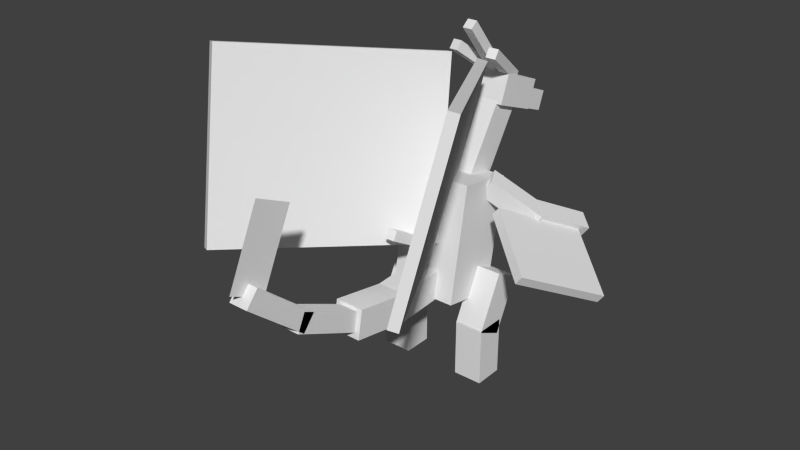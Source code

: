 # Source: Charizard_Mega-Y.blend  (saved by Blender 2.77.0; exported with 4.5.12 LTS)
import bpy
from mathutils import Matrix  # noqa: F401  (used for matrix-valued properties, if any)

bpy.ops.wm.read_factory_settings(use_empty=True)
scene = bpy.context.scene
scene.name = 'Scene'

# ---- collections
col_collection_1 = bpy.data.collections.new('Collection 1'); scene.collection.children.link(col_collection_1)

# ---- materials (node trees are filled in below, after node groups)
mat_flame = bpy.data.materials.new('flame')
mat_flame.alpha_threshold = 0.0
mat_flame.use_transparent_shadow = False
mat_flame.roughness = 0.5

# ---- material node trees

# ---- world
world_world = bpy.data.worlds.new('World'); scene.world = world_world
world_world.color = (0.05088, 0.05088, 0.05088)
world_world.use_sun_shadow = False
world_world.sun_shadow_jitter_overblur = 0.0
world_world.cycles.sampling_method = 'NONE'
world_world.cycles.sample_map_resolution = 256

# ---- meshes
me_body = bpy.data.meshes.new('body')
me_body.from_pydata([(0.2188, -0.4019, -0.1195), (-0.2188, -0.4019, -0.1195), (-0.2188, 0.3367, -0.2498), (0.2188, 0.3367, -0.2498), (-0.2188, -0.3367, 0.2498), (0.2188, -0.3367, 0.2498), (0.2188, 0.4019, 0.1195), (-0.2188, 0.4019, 0.1195)], [], [(0, 1, 2, 3), (4, 5, 6, 7), (3, 2, 7, 6), (5, 4, 1, 0), (5, 0, 3, 6), (1, 4, 7, 2)])
_uv = me_body.uv_layers.new(name='UVMap')
_uv.uv.foreach_set('vector', [0.2812, 0.5, 0.3906, 0.5, 0.3906, 0.6875, 0.2812, 0.6875, 0.4844, 0.5, 0.5938, 0.5, 0.5938, 0.6875, 0.4844, 0.6875, 0.2812, 0.6875, 0.3906, 0.6875, 0.3906, 0.7812, 0.2812, 0.7812, 0.3906, 0.6875, 0.5, 0.6875, 0.5, 0.7812, 0.3906, 0.7812, 0.1875, 0.5, 0.2812, 0.5, 0.2812, 0.6875, 0.1875, 0.6875, 0.3906, 0.5, 0.4844, 0.5, 0.4844, 0.6875, 0.3906, 0.6875])
me_body.use_remesh_preserve_volume = False
me_body.use_remesh_preserve_attributes = False
me_body.use_mirror_vertex_groups = False
me_body.update()
me_neck = bpy.data.meshes.new('neck')
me_neck.from_pydata([(0.09375, -0.04968, -0.0795), (-0.09375, -0.04968, -0.0795), (-0.09375, 0.3743, -0.3445), (0.09375, 0.3743, -0.3445), (-0.09375, 0.04968, 0.0795), (0.09375, 0.04968, 0.0795), (0.09375, 0.4737, -0.1855), (-0.09375, 0.4737, -0.1855)], [], [(0, 1, 2, 3), (4, 5, 6, 7), (3, 2, 7, 6), (5, 4, 1, 0), (5, 0, 3, 6), (1, 4, 7, 2)])
_uv = me_neck.uv_layers.new(name='UVMap')
_uv.uv.foreach_set('vector', [0.5469, 0.6875, 0.5938, 0.6875, 0.5938, 0.8125, 0.5469, 0.8125, 0.6406, 0.6875, 0.6875, 0.6875, 0.6875, 0.8125, 0.6406, 0.8125, 0.5469, 0.8125, 0.5938, 0.8125, 0.5938, 0.8594, 0.5469, 0.8594, 0.5938, 0.8125, 0.6406, 0.8125, 0.6406, 0.8594, 0.5938, 0.8594, 0.5, 0.6875, 0.5469, 0.6875, 0.5469, 0.8125, 0.5, 0.8125, 0.5938, 0.6875, 0.6406, 0.6875, 0.6406, 0.8125, 0.5938, 0.8125])
me_neck.use_remesh_preserve_volume = False
me_neck.use_remesh_preserve_attributes = False
me_neck.use_mirror_vertex_groups = False
me_neck.update()
me_head = bpy.data.meshes.new('head')
me_head.from_pydata([(0.125, -0.1431, -0.1128), (-0.125, -0.1431, -0.1128), (-0.125, 0.03215, -0.1794), (0.125, 0.03215, -0.1794), (-0.125, -0.03215, 0.1794), (0.125, -0.03215, 0.1794), (0.125, 0.1431, 0.1128), (-0.125, 0.1431, 0.1128)], [], [(0, 1, 2, 3), (4, 5, 6, 7), (3, 2, 7, 6), (5, 4, 1, 0), (5, 0, 3, 6), (1, 4, 7, 2)])
_uv = me_head.uv_layers.new(name='UVMap')
_uv.uv.foreach_set('vector', [0.07812, 0.875, 0.1406, 0.875, 0.1406, 0.9219, 0.07812, 0.9219, 0.2188, 0.875, 0.2812, 0.875, 0.2812, 0.9219, 0.2188, 0.9219, 0.07812, 0.9219, 0.1406, 0.9219, 0.1406, 1.0, 0.07812, 1.0, 0.1406, 0.9219, 0.2031, 0.9219, 0.2031, 1.0, 0.1406, 1.0, 0.0, 0.875, 0.07812, 0.875, 0.07812, 0.9219, 0.0, 0.9219, 0.1406, 0.875, 0.2188, 0.875, 0.2188, 0.9219, 0.1406, 0.9219])
me_head.use_remesh_preserve_volume = False
me_head.use_remesh_preserve_attributes = False
me_head.use_mirror_vertex_groups = False
me_head.update()
me_horn_002 = bpy.data.meshes.new('horn.002')
me_horn_002.from_pydata([(0.03125, -0.2135, -0.1338), (-0.03125, -0.2135, -0.1338), (-0.03125, -0.174, -0.1822), (0.03125, -0.174, -0.1822), (-0.03125, 0.174, 0.1822), (0.03125, 0.174, 0.1822), (0.03125, 0.2135, 0.1338), (-0.03125, 0.2135, 0.1338)], [], [(0, 1, 2, 3), (4, 5, 6, 7), (3, 2, 7, 6), (5, 4, 1, 0), (5, 0, 3, 6), (1, 4, 7, 2)])
_uv = me_horn_002.uv_layers.new(name='UVMap')
_uv.uv.foreach_set('vector', [0.8438, 0.3281, 0.8594, 0.3281, 0.8594, 0.3438, 0.8438, 0.3438, 0.9844, 0.3281, 1.0, 0.3281, 1.0, 0.3438, 0.9844, 0.3438, 0.8438, 0.3438, 0.8594, 0.3438, 0.8594, 0.4688, 0.8438, 0.4688, 0.8594, 0.3438, 0.875, 0.3438, 0.875, 0.4688, 0.8594, 0.4688, 0.7188, 0.3281, 0.8438, 0.3281, 0.8438, 0.3438, 0.7188, 0.3438, 0.8594, 0.3281, 0.9844, 0.3281, 0.9844, 0.3438, 0.8594, 0.3438])
me_horn_002.use_remesh_preserve_volume = False
me_horn_002.use_remesh_preserve_attributes = False
me_horn_002.use_mirror_vertex_groups = False
me_horn_002.update()
me_horn_001 = bpy.data.meshes.new('horn.001')
me_horn_001.from_pydata([(0.003907, -0.1372, -0.1352), (-0.05782, -0.1337, -0.1261), (-0.06044, -0.08325, -0.1629), (0.001294, -0.08673, -0.172), (-0.001294, 0.08673, 0.172), (0.06044, 0.08325, 0.1629), (0.05782, 0.1337, 0.1261), (-0.003907, 0.1372, 0.1352)], [], [(0, 1, 2, 3), (4, 5, 6, 7), (3, 2, 7, 6), (5, 4, 1, 0), (5, 0, 3, 6), (1, 4, 7, 2)])
_uv = me_horn_001.uv_layers.new(name='UVMap')
_uv.uv.foreach_set('vector', [0.8438, 0.5, 0.8594, 0.5, 0.8594, 0.5156, 0.8438, 0.5156, 0.9531, 0.5, 0.9688, 0.5, 0.9688, 0.5156, 0.9531, 0.5156, 0.8438, 0.5156, 0.8594, 0.5156, 0.8594, 0.6094, 0.8438, 0.6094, 0.8594, 0.5156, 0.875, 0.5156, 0.875, 0.6094, 0.8594, 0.6094, 0.75, 0.5, 0.8438, 0.5, 0.8438, 0.5156, 0.75, 0.5156, 0.8594, 0.5, 0.9531, 0.5, 0.9531, 0.5156, 0.8594, 0.5156])
me_horn_001.use_remesh_preserve_volume = False
me_horn_001.use_remesh_preserve_attributes = False
me_horn_001.use_mirror_vertex_groups = False
me_horn_001.update()
me_horn1 = bpy.data.meshes.new('horn1')
me_horn1.from_pydata([(0.05782, -0.1337, -0.1261), (-0.003907, -0.1372, -0.1352), (-0.001294, -0.08673, -0.172), (0.06044, -0.08325, -0.1629), (-0.06044, 0.08325, 0.1629), (0.001294, 0.08673, 0.172), (0.003907, 0.1372, 0.1352), (-0.05782, 0.1337, 0.1261)], [], [(0, 1, 2, 3), (4, 5, 6, 7), (3, 2, 7, 6), (5, 4, 1, 0), (5, 0, 3, 6), (1, 4, 7, 2)])
_uv = me_horn1.uv_layers.new(name='UVMap')
_uv.uv.foreach_set('vector', [0.8438, 0.5, 0.8594, 0.5, 0.8594, 0.5156, 0.8438, 0.5156, 0.9531, 0.5, 0.9688, 0.5, 0.9688, 0.5156, 0.9531, 0.5156, 0.8438, 0.5156, 0.8594, 0.5156, 0.8594, 0.6094, 0.8438, 0.6094, 0.8594, 0.5156, 0.875, 0.5156, 0.875, 0.6094, 0.8594, 0.6094, 0.75, 0.5, 0.8438, 0.5, 0.8438, 0.5156, 0.75, 0.5156, 0.8594, 0.5, 0.9531, 0.5, 0.9531, 0.5156, 0.8594, 0.5156])
me_horn1.use_remesh_preserve_volume = False
me_horn1.use_remesh_preserve_attributes = False
me_horn1.use_mirror_vertex_groups = False
me_horn1.update()
me_snout = bpy.data.meshes.new('snout')
me_snout.from_pydata([(0.09375, -0.09172, -0.06545), (-0.09375, -0.09172, -0.06545), (-0.09375, 0.02514, -0.1098), (0.09375, 0.02514, -0.1098), (-0.09375, -0.02514, 0.1098), (0.09375, -0.02514, 0.1098), (0.09375, 0.09172, 0.06545), (-0.09375, 0.09172, 0.06545)], [], [(0, 1, 2, 3), (4, 5, 6, 7), (3, 2, 7, 6), (5, 4, 1, 0), (5, 0, 3, 6), (1, 4, 7, 2)])
_uv = me_snout.uv_layers.new(name='UVMap')
_uv.uv.foreach_set('vector', [0.7656, 0.6562, 0.8125, 0.6562, 0.8125, 0.6875, 0.7656, 0.6875, 0.8594, 0.6562, 0.9062, 0.6562, 0.9062, 0.6875, 0.8594, 0.6875, 0.7656, 0.6875, 0.8125, 0.6875, 0.8125, 0.7344, 0.7656, 0.7344, 0.8125, 0.6875, 0.8594, 0.6875, 0.8594, 0.7344, 0.8125, 0.7344, 0.7188, 0.6562, 0.7656, 0.6562, 0.7656, 0.6875, 0.7188, 0.6875, 0.8125, 0.6562, 0.8594, 0.6562, 0.8594, 0.6875, 0.8125, 0.6875])
me_snout.use_remesh_preserve_volume = False
me_snout.use_remesh_preserve_attributes = False
me_snout.use_mirror_vertex_groups = False
me_snout.update()
me_wing2 = bpy.data.meshes.new('wing2')
me_wing2.from_pydata([(-0.03013, -0.1863, 0.06113), (0.6574, 0.0205, 1.234), (0.793, 1.104, 0.9633), (0.1055, 0.8973, -0.2094), (0.711, 0.006559, 1.205), (0.02347, -0.2002, 0.03216), (0.1591, 0.8833, -0.2384), (0.8466, 1.09, 0.9343)], [], [(0, 1, 2, 3), (4, 5, 6, 7), (3, 2, 7, 6), (5, 4, 1, 0), (5, 0, 3, 6), (1, 4, 7, 2)])
_uv = me_wing2.uv_layers.new(name='UVMap')
_uv.uv.foreach_set('vector', [0.01562, 0.2031, 0.3594, 0.2031, 0.3594, 0.4844, 0.01562, 0.4844, 0.375, 0.2031, 0.7188, 0.2031, 0.7188, 0.4844, 0.375, 0.4844, 0.01562, 0.4844, 0.3594, 0.4844, 0.3594, 0.5, 0.01562, 0.5, 0.3594, 0.4844, 0.7031, 0.4844, 0.7031, 0.5, 0.3594, 0.5, 0.0, 0.2031, 0.01562, 0.2031, 0.01562, 0.4844, 0.0, 0.4844, 0.3594, 0.2031, 0.375, 0.2031, 0.375, 0.4844, 0.3594, 0.4844])
me_wing2.use_remesh_preserve_volume = False
me_wing2.use_remesh_preserve_attributes = False
me_wing2.use_mirror_vertex_groups = False
me_wing2.update()
me_wing1 = bpy.data.meshes.new('wing1')
me_wing1.from_pydata([(0.03013, -0.1863, 0.06113), (-0.6574, 0.0205, 1.234), (-0.793, 1.104, 0.9633), (-0.1055, 0.8973, -0.2094), (-0.6038, 0.03444, 1.263), (0.08373, -0.1723, 0.0901), (-0.05186, 0.9112, -0.1805), (-0.7394, 1.118, 0.9922)], [], [(0, 1, 2, 3), (4, 5, 6, 7), (3, 2, 7, 6), (5, 4, 1, 0), (5, 0, 3, 6), (1, 4, 7, 2)])
_uv = me_wing1.uv_layers.new(name='UVMap')
_uv.uv.foreach_set('vector', [0.01562, 0.2031, 0.3594, 0.2031, 0.3594, 0.4844, 0.01562, 0.4844, 0.375, 0.2031, 0.7188, 0.2031, 0.7188, 0.4844, 0.375, 0.4844, 0.01562, 0.4844, 0.3594, 0.4844, 0.3594, 0.5, 0.01562, 0.5, 0.3594, 0.4844, 0.7031, 0.4844, 0.7031, 0.5, 0.3594, 0.5, 0.0, 0.2031, 0.01562, 0.2031, 0.01562, 0.4844, 0.0, 0.4844, 0.3594, 0.2031, 0.375, 0.2031, 0.375, 0.4844, 0.3594, 0.4844])
me_wing1.use_remesh_preserve_volume = False
me_wing1.use_remesh_preserve_attributes = False
me_wing1.use_mirror_vertex_groups = False
me_wing1.update()
me_hornb = bpy.data.meshes.new('hornb')
me_hornb.from_pydata([(0.03125, -0.1521, -0.2009), (-0.03125, -0.1521, -0.2009), (-0.03125, -0.09794, -0.2321), (0.03125, -0.09794, -0.2321), (-0.03125, 0.09794, 0.2321), (0.03125, 0.09794, 0.2321), (0.03125, 0.1521, 0.2009), (-0.03125, 0.1521, 0.2009)], [], [(0, 1, 2, 3), (4, 5, 6, 7), (3, 2, 7, 6), (5, 4, 1, 0), (5, 0, 3, 6), (1, 4, 7, 2)])
_uv = me_hornb.uv_layers.new(name='UVMap')
_uv.uv.foreach_set('vector', [0.8438, 0.3281, 0.8594, 0.3281, 0.8594, 0.3438, 0.8438, 0.3438, 0.9844, 0.3281, 1.0, 0.3281, 1.0, 0.3438, 0.9844, 0.3438, 0.8438, 0.3438, 0.8594, 0.3438, 0.8594, 0.4688, 0.8438, 0.4688, 0.8594, 0.3438, 0.875, 0.3438, 0.875, 0.4688, 0.8594, 0.4688, 0.7188, 0.3281, 0.8438, 0.3281, 0.8438, 0.3438, 0.7188, 0.3438, 0.8594, 0.3281, 0.9844, 0.3281, 0.9844, 0.3438, 0.8594, 0.3438])
me_hornb.use_remesh_preserve_volume = False
me_hornb.use_remesh_preserve_attributes = False
me_hornb.use_mirror_vertex_groups = False
me_hornb.update()
me_rightarm = bpy.data.meshes.new('rightarm')
me_rightarm.from_pydata([(0.2692, -0.1542, -0.2284), (0.1975, -0.2551, -0.2106), (-0.06298, -0.04092, -0.04661), (0.008718, 0.05992, -0.06439), (0.2518, -0.2741, -0.09964), (0.3235, -0.1732, -0.1174), (0.06298, 0.04091, 0.04661), (-0.008718, -0.05992, 0.06439)], [], [(0, 1, 2, 3), (4, 5, 6, 7), (3, 2, 7, 6), (5, 4, 1, 0), (5, 0, 3, 6), (1, 4, 7, 2)])
_uv = me_rightarm.uv_layers.new(name='UVMap')
_uv.uv.foreach_set('vector', [0.9062, 0.875, 0.9375, 0.875, 0.9375, 0.9688, 0.9062, 0.9688, 0.9688, 0.875, 1.0, 0.875, 1.0, 0.9688, 0.9688, 0.9688, 0.9062, 0.9688, 0.9375, 0.9688, 0.9375, 1.0, 0.9062, 1.0, 0.9375, 0.9688, 0.9688, 0.9688, 0.9688, 1.0, 0.9375, 1.0, 0.875, 0.875, 0.9062, 0.875, 0.9062, 0.9688, 0.875, 0.9688, 0.9375, 0.875, 0.9688, 0.875, 0.9688, 0.9688, 0.9375, 0.9688])
me_rightarm.use_remesh_preserve_volume = False
me_rightarm.use_remesh_preserve_attributes = False
me_rightarm.use_mirror_vertex_groups = False
me_rightarm.update()
me_rightforearm = bpy.data.meshes.new('rightforearm')
me_rightforearm.from_pydata([(0.06275, -0.001975, -0.1976), (-0.008946, -0.1028, -0.1798), (-0.1532, 0.05413, 0.1288), (-0.08146, 0.155, 0.111), (0.08146, -0.155, -0.111), (0.1532, -0.05413, -0.1288), (0.008946, 0.1028, 0.1798), (-0.06275, 0.001975, 0.1976)], [], [(0, 1, 2, 3), (4, 5, 6, 7), (3, 2, 7, 6), (5, 4, 1, 0), (5, 0, 3, 6), (1, 4, 7, 2)])
_uv = me_rightforearm.uv_layers.new(name='UVMap')
_uv.uv.foreach_set('vector', [0.9062, 0.875, 0.9375, 0.875, 0.9375, 0.9688, 0.9062, 0.9688, 0.9688, 0.875, 1.0, 0.875, 1.0, 0.9688, 0.9688, 0.9688, 0.9062, 0.9688, 0.9375, 0.9688, 0.9375, 1.0, 0.9062, 1.0, 0.9375, 0.9688, 0.9688, 0.9688, 0.9688, 1.0, 0.9375, 1.0, 0.875, 0.875, 0.9062, 0.875, 0.9062, 0.9688, 0.875, 0.9688, 0.9375, 0.875, 0.9688, 0.875, 0.9688, 0.9688, 0.9375, 0.9688])
me_rightforearm.use_remesh_preserve_volume = False
me_rightforearm.use_remesh_preserve_attributes = False
me_rightforearm.use_mirror_vertex_groups = False
me_rightforearm.update()
me_rightarmridge = bpy.data.meshes.new('rightarmridge')
me_rightarmridge.from_pydata([(-0.04271, -0.001269, -0.3991), (-0.07856, -0.05169, -0.3902), (-0.3189, 0.2099, 0.124), (-0.2831, 0.2603, 0.1151), (0.2831, -0.2603, -0.1151), (0.3189, -0.2099, -0.124), (0.07856, 0.05169, 0.3902), (0.04272, 0.00127, 0.3991)], [], [(0, 1, 2, 3), (4, 5, 6, 7), (3, 2, 7, 6), (5, 4, 1, 0), (5, 0, 3, 6), (1, 4, 7, 2)])
_uv = me_rightarmridge.uv_layers.new(name='UVMap')
_uv.uv.foreach_set('vector', [0.8438, 0.0, 0.8594, 0.0, 0.8594, 0.1562, 0.8438, 0.1562, 0.9844, 0.0, 1.0, 0.0, 1.0, 0.1562, 0.9844, 0.1562, 0.8438, 0.1562, 0.8594, 0.1562, 0.8594, 0.2812, 0.8438, 0.2812, 0.8594, 0.1562, 0.875, 0.1562, 0.875, 0.2812, 0.8594, 0.2812, 0.7188, 0.0, 0.8438, 0.0, 0.8438, 0.1562, 0.7188, 0.1562, 0.8594, 0.0, 0.9844, 0.0, 0.9844, 0.1562, 0.8594, 0.1562])
me_rightarmridge.use_remesh_preserve_volume = False
me_rightarmridge.use_remesh_preserve_attributes = False
me_rightarmridge.use_mirror_vertex_groups = False
me_rightarmridge.update()
me_leftarm = bpy.data.meshes.new('leftarm')
me_leftarm.from_pydata([(-0.1975, -0.2551, -0.2106), (-0.2692, -0.1542, -0.2284), (-0.008718, 0.05992, -0.06439), (0.06298, -0.04092, -0.04661), (-0.3235, -0.1732, -0.1174), (-0.2518, -0.2741, -0.09964), (0.008718, -0.05992, 0.06439), (-0.06298, 0.04091, 0.04661)], [], [(0, 1, 2, 3), (4, 5, 6, 7), (3, 2, 7, 6), (5, 4, 1, 0), (5, 0, 3, 6), (1, 4, 7, 2)])
_uv = me_leftarm.uv_layers.new(name='UVMap')
_uv.uv.foreach_set('vector', [0.9062, 0.875, 0.9375, 0.875, 0.9375, 0.9688, 0.9062, 0.9688, 0.9688, 0.875, 1.0, 0.875, 1.0, 0.9688, 0.9688, 0.9688, 0.9062, 0.9688, 0.9375, 0.9688, 0.9375, 1.0, 0.9062, 1.0, 0.9375, 0.9688, 0.9688, 0.9688, 0.9688, 1.0, 0.9375, 1.0, 0.875, 0.875, 0.9062, 0.875, 0.9062, 0.9688, 0.875, 0.9688, 0.9375, 0.875, 0.9688, 0.875, 0.9688, 0.9688, 0.9375, 0.9688])
me_leftarm.use_remesh_preserve_volume = False
me_leftarm.use_remesh_preserve_attributes = False
me_leftarm.use_mirror_vertex_groups = False
me_leftarm.update()
me_leftforearm = bpy.data.meshes.new('leftforearm')
me_leftforearm.from_pydata([(0.008946, -0.1028, -0.1798), (-0.06275, -0.001975, -0.1976), (0.08146, 0.155, 0.111), (0.1532, 0.05413, 0.1288), (-0.1532, -0.05413, -0.1288), (-0.08146, -0.155, -0.111), (0.06275, 0.001975, 0.1976), (-0.008946, 0.1028, 0.1798)], [], [(0, 1, 2, 3), (4, 5, 6, 7), (3, 2, 7, 6), (5, 4, 1, 0), (5, 0, 3, 6), (1, 4, 7, 2)])
_uv = me_leftforearm.uv_layers.new(name='UVMap')
_uv.uv.foreach_set('vector', [0.9062, 0.875, 0.9375, 0.875, 0.9375, 0.9688, 0.9062, 0.9688, 0.9688, 0.875, 1.0, 0.875, 1.0, 0.9688, 0.9688, 0.9688, 0.9062, 0.9688, 0.9375, 0.9688, 0.9375, 1.0, 0.9062, 1.0, 0.9375, 0.9688, 0.9688, 0.9688, 0.9688, 1.0, 0.9375, 1.0, 0.875, 0.875, 0.9062, 0.875, 0.9062, 0.9688, 0.875, 0.9688, 0.9375, 0.875, 0.9688, 0.875, 0.9688, 0.9688, 0.9375, 0.9688])
me_leftforearm.use_remesh_preserve_volume = False
me_leftforearm.use_remesh_preserve_attributes = False
me_leftforearm.use_mirror_vertex_groups = False
me_leftforearm.update()
me_leftarmridge = bpy.data.meshes.new('leftarmridge')
me_leftarmridge.from_pydata([(0.07856, -0.05169, -0.3902), (0.04272, -0.00127, -0.3991), (0.2831, 0.2603, 0.1151), (0.3189, 0.2099, 0.124), (-0.3189, -0.2099, -0.124), (-0.2831, -0.2603, -0.1151), (-0.04272, 0.001269, 0.3991), (-0.07856, 0.05169, 0.3902)], [], [(0, 1, 2, 3), (4, 5, 6, 7), (3, 2, 7, 6), (5, 4, 1, 0), (5, 0, 3, 6), (1, 4, 7, 2)])
_uv = me_leftarmridge.uv_layers.new(name='UVMap')
_uv.uv.foreach_set('vector', [0.8438, 0.0, 0.8594, 0.0, 0.8594, 0.1562, 0.8438, 0.1562, 0.9844, 0.0, 1.0, 0.0, 1.0, 0.1562, 0.9844, 0.1562, 0.8438, 0.1562, 0.8594, 0.1562, 0.8594, 0.2812, 0.8438, 0.2812, 0.8594, 0.1562, 0.875, 0.1562, 0.875, 0.2812, 0.8594, 0.2812, 0.7188, 0.0, 0.8438, 0.0, 0.8438, 0.1562, 0.7188, 0.1562, 0.8594, 0.0, 0.9844, 0.0, 0.9844, 0.1562, 0.8594, 0.1562])
me_leftarmridge.use_remesh_preserve_volume = False
me_leftarmridge.use_remesh_preserve_attributes = False
me_leftarmridge.use_mirror_vertex_groups = False
me_leftarmridge.update()
me_rightleg = bpy.data.meshes.new('rightleg')
me_rightleg.from_pydata([(0.09375, -0.2096, -0.002067), (-0.09375, -0.2096, -0.002067), (-0.09375, 0.1274, -0.1665), (0.09375, 0.1274, -0.1665), (-0.09375, -0.1274, 0.1665), (0.09375, -0.1274, 0.1665), (0.09375, 0.2096, 0.002067), (-0.09375, 0.2096, 0.002067)], [], [(0, 1, 2, 3), (4, 5, 6, 7), (3, 2, 7, 6), (5, 4, 1, 0), (5, 0, 3, 6), (1, 4, 7, 2)])
_uv = me_rightleg.uv_layers.new(name='UVMap')
_uv.uv.foreach_set('vector', [0.09375, 0.6562, 0.04688, 0.6562, 0.04688, 0.75, 0.09375, 0.75, 0.1875, 0.6562, 0.1406, 0.6562, 0.1406, 0.75, 0.1875, 0.75, 0.09375, 0.75, 0.04688, 0.75, 0.04688, 0.7969, 0.09375, 0.7969, 0.1406, 0.75, 0.09375, 0.75, 0.09375, 0.7969, 0.1406, 0.7969, 0.1406, 0.6562, 0.09375, 0.6562, 0.09375, 0.75, 0.1406, 0.75, 0.04688, 0.6562, 0.0, 0.6562, 0.0, 0.75, 0.04688, 0.75])
me_rightleg.use_remesh_preserve_volume = False
me_rightleg.use_remesh_preserve_attributes = False
me_rightleg.use_mirror_vertex_groups = False
me_rightleg.update()
me_rightleg2 = bpy.data.meshes.new('rightleg2')
me_rightleg2.from_pydata([(0.09375, -0.1875, -0.09375), (-0.09375, -0.1875, -0.09375), (-0.09375, 0.1875, -0.09375), (0.09375, 0.1875, -0.09375), (-0.09375, -0.1875, 0.09375), (0.09375, -0.1875, 0.09375), (0.09375, 0.1875, 0.09375), (-0.09375, 0.1875, 0.09375)], [], [(0, 1, 2, 3), (4, 5, 6, 7), (3, 2, 7, 6), (5, 4, 1, 0), (5, 0, 3, 6), (1, 4, 7, 2)])
_uv = me_rightleg2.uv_layers.new(name='UVMap')
_uv.uv.foreach_set('vector', [0.09375, 0.5156, 0.04688, 0.5156, 0.04688, 0.6094, 0.09375, 0.6094, 0.1875, 0.5156, 0.1406, 0.5156, 0.1406, 0.6094, 0.1875, 0.6094, 0.09375, 0.6094, 0.04688, 0.6094, 0.04688, 0.6562, 0.09375, 0.6562, 0.1406, 0.6094, 0.09375, 0.6094, 0.09375, 0.6562, 0.1406, 0.6562, 0.1406, 0.5156, 0.09375, 0.5156, 0.09375, 0.6094, 0.1406, 0.6094, 0.04688, 0.5156, 0.0, 0.5156, 0.0, 0.6094, 0.04688, 0.6094])
me_rightleg2.use_remesh_preserve_volume = False
me_rightleg2.use_remesh_preserve_attributes = False
me_rightleg2.use_mirror_vertex_groups = False
me_rightleg2.update()
me_leftleg = bpy.data.meshes.new('leftleg')
me_leftleg.from_pydata([(0.09375, -0.2096, -0.002067), (-0.09375, -0.2096, -0.002067), (-0.09375, 0.1274, -0.1665), (0.09375, 0.1274, -0.1665), (-0.09375, -0.1274, 0.1665), (0.09375, -0.1274, 0.1665), (0.09375, 0.2096, 0.002067), (-0.09375, 0.2096, 0.002067)], [], [(0, 1, 2, 3), (4, 5, 6, 7), (3, 2, 7, 6), (5, 4, 1, 0), (5, 0, 3, 6), (1, 4, 7, 2)])
_uv = me_leftleg.uv_layers.new(name='UVMap')
_uv.uv.foreach_set('vector', [0.04688, 0.6562, 0.09375, 0.6562, 0.09375, 0.75, 0.04688, 0.75, 0.1406, 0.6562, 0.1875, 0.6562, 0.1875, 0.75, 0.1406, 0.75, 0.04688, 0.75, 0.09375, 0.75, 0.09375, 0.7969, 0.04688, 0.7969, 0.09375, 0.75, 0.1406, 0.75, 0.1406, 0.7969, 0.09375, 0.7969, 0.0, 0.6562, 0.04688, 0.6562, 0.04688, 0.75, 0.0, 0.75, 0.09375, 0.6562, 0.1406, 0.6562, 0.1406, 0.75, 0.09375, 0.75])
me_leftleg.use_remesh_preserve_volume = False
me_leftleg.use_remesh_preserve_attributes = False
me_leftleg.use_mirror_vertex_groups = False
me_leftleg.update()
me_leftleg2 = bpy.data.meshes.new('leftleg2')
me_leftleg2.from_pydata([(0.09375, -0.1875, -0.09375), (-0.09375, -0.1875, -0.09375), (-0.09375, 0.1875, -0.09375), (0.09375, 0.1875, -0.09375), (-0.09375, -0.1875, 0.09375), (0.09375, -0.1875, 0.09375), (0.09375, 0.1875, 0.09375), (-0.09375, 0.1875, 0.09375)], [], [(0, 1, 2, 3), (4, 5, 6, 7), (3, 2, 7, 6), (5, 4, 1, 0), (5, 0, 3, 6), (1, 4, 7, 2)])
_uv = me_leftleg2.uv_layers.new(name='UVMap')
_uv.uv.foreach_set('vector', [0.04688, 0.5156, 0.09375, 0.5156, 0.09375, 0.6094, 0.04688, 0.6094, 0.1406, 0.5156, 0.1875, 0.5156, 0.1875, 0.6094, 0.1406, 0.6094, 0.04688, 0.6094, 0.09375, 0.6094, 0.09375, 0.6562, 0.04688, 0.6562, 0.09375, 0.6094, 0.1406, 0.6094, 0.1406, 0.6562, 0.09375, 0.6562, 0.0, 0.5156, 0.04688, 0.5156, 0.04688, 0.6094, 0.0, 0.6094, 0.09375, 0.5156, 0.1406, 0.5156, 0.1406, 0.6094, 0.09375, 0.6094])
me_leftleg2.use_remesh_preserve_volume = False
me_leftleg2.use_remesh_preserve_attributes = False
me_leftleg2.use_mirror_vertex_groups = False
me_leftleg2.update()
me_tail1 = bpy.data.meshes.new('tail1')
me_tail1.from_pydata([(0.09375, -0.09362, -0.004906), (-0.09375, -0.09362, -0.004906), (-0.09375, 0.09362, 0.004907), (0.09375, 0.09362, 0.004907), (-0.09375, -0.1132, 0.3696), (0.09375, -0.1132, 0.3696), (0.09375, 0.074, 0.3794), (-0.09375, 0.074, 0.3794)], [], [(0, 1, 2, 3), (4, 5, 6, 7), (3, 2, 7, 6), (5, 4, 1, 0), (5, 0, 3, 6), (1, 4, 7, 2)])
_uv = me_tail1.uv_layers.new(name='UVMap')
_uv.uv.foreach_set('vector', [0.5, 0.8594, 0.5469, 0.8594, 0.5469, 0.9062, 0.5, 0.9062, 0.6406, 0.8594, 0.6875, 0.8594, 0.6875, 0.9062, 0.6406, 0.9062, 0.5, 0.9062, 0.5469, 0.9062, 0.5469, 1.0, 0.5, 1.0, 0.5469, 0.9062, 0.5938, 0.9062, 0.5938, 1.0, 0.5469, 1.0, 0.4062, 0.8594, 0.5, 0.8594, 0.5, 0.9062, 0.4062, 0.9062, 0.5469, 0.8594, 0.6406, 0.8594, 0.6406, 0.9062, 0.5469, 0.9062])
me_tail1.use_remesh_preserve_volume = False
me_tail1.use_remesh_preserve_attributes = False
me_tail1.use_mirror_vertex_groups = False
me_tail1.update()
me_tail1_001 = bpy.data.meshes.new('tail1.001')
me_tail1_001.from_pydata([(0.09375, -0.09233, 0.01628), (-0.09375, -0.09233, 0.01628), (-0.09375, 0.09233, -0.01628), (0.09375, 0.09233, -0.01628), (-0.09375, -0.02721, 0.3856), (0.09375, -0.02721, 0.3856), (0.09375, 0.1574, 0.353), (-0.09375, 0.1574, 0.353)], [], [(0, 1, 2, 3), (4, 5, 6, 7), (3, 2, 7, 6), (5, 4, 1, 0), (5, 0, 3, 6), (1, 4, 7, 2)])
_uv = me_tail1_001.uv_layers.new(name='UVMap')
_uv.uv.foreach_set('vector', [0.5, 0.8594, 0.5469, 0.8594, 0.5469, 0.9062, 0.5, 0.9062, 0.6406, 0.8594, 0.6875, 0.8594, 0.6875, 0.9062, 0.6406, 0.9062, 0.5, 0.9062, 0.5469, 0.9062, 0.5469, 1.0, 0.5, 1.0, 0.5469, 0.9062, 0.5938, 0.9062, 0.5938, 1.0, 0.5469, 1.0, 0.4062, 0.8594, 0.5, 0.8594, 0.5, 0.9062, 0.4062, 0.9062, 0.5469, 0.8594, 0.6406, 0.8594, 0.6406, 0.9062, 0.5469, 0.9062])
me_tail1_001.use_remesh_preserve_volume = False
me_tail1_001.use_remesh_preserve_attributes = False
me_tail1_001.use_mirror_vertex_groups = False
me_tail1_001.update()
me_tail3 = bpy.data.meshes.new('tail3')
me_tail3.from_pydata([(0.0625, -0.05664, 0.02641), (-0.0625, -0.05664, 0.02641), (-0.0625, 0.05664, -0.02641), (0.0625, 0.05664, -0.02641), (-0.0625, 0.1547, 0.4796), (0.0625, 0.1547, 0.4796), (0.0625, 0.268, 0.4267), (-0.0625, 0.268, 0.4267)], [], [(0, 1, 2, 3), (4, 5, 6, 7), (3, 2, 7, 6), (5, 4, 1, 0), (5, 0, 3, 6), (1, 4, 7, 2)])
_uv = me_tail3.uv_layers.new(name='UVMap')
_uv.uv.foreach_set('vector', [0.8125, 0.8281, 0.8438, 0.8281, 0.8438, 0.8594, 0.8125, 0.8594, 0.9688, 0.8281, 1.0, 0.8281, 1.0, 0.8594, 0.9688, 0.8594, 0.8125, 0.8594, 0.8438, 0.8594, 0.8438, 0.9844, 0.8125, 0.9844, 0.8438, 0.8594, 0.875, 0.8594, 0.875, 0.9844, 0.8438, 0.9844, 0.6875, 0.8281, 0.8125, 0.8281, 0.8125, 0.8594, 0.6875, 0.8594, 0.8438, 0.8281, 0.9688, 0.8281, 0.9688, 0.8594, 0.8438, 0.8594])
me_tail3.use_remesh_preserve_volume = False
me_tail3.use_remesh_preserve_attributes = False
me_tail3.use_mirror_vertex_groups = False
me_tail3.update()
me_tail4 = bpy.data.meshes.new('tail4')
me_tail4.from_pydata([(0.0625, -0.04788, 0.04017), (-0.0625, -0.04788, 0.04017), (-0.0625, 0.04788, -0.04017), (0.0625, 0.04788, -0.04017), (-0.0625, 0.2735, 0.4232), (0.0625, 0.2735, 0.4232), (0.0625, 0.3693, 0.3428), (-0.0625, 0.3693, 0.3428)], [], [(0, 1, 2, 3), (4, 5, 6, 7), (3, 2, 7, 6), (5, 4, 1, 0), (5, 0, 3, 6), (1, 4, 7, 2)])
_uv = me_tail4.uv_layers.new(name='UVMap')
_uv.uv.foreach_set('vector', [0.8125, 0.8281, 0.8438, 0.8281, 0.8438, 0.8594, 0.8125, 0.8594, 0.9688, 0.8281, 1.0, 0.8281, 1.0, 0.8594, 0.9688, 0.8594, 0.8125, 0.8594, 0.8438, 0.8594, 0.8438, 0.9844, 0.8125, 0.9844, 0.8438, 0.8594, 0.875, 0.8594, 0.875, 0.9844, 0.8438, 0.9844, 0.6875, 0.8281, 0.8125, 0.8281, 0.8125, 0.8594, 0.6875, 0.8594, 0.8438, 0.8281, 0.9688, 0.8281, 0.9688, 0.8594, 0.8438, 0.8594])
me_tail4.use_remesh_preserve_volume = False
me_tail4.use_remesh_preserve_attributes = False
me_tail4.use_mirror_vertex_groups = False
me_tail4.update()
me_flame = bpy.data.meshes.new('flame')
me_flame.from_pydata([(0.0, -0.05283, -0.1133), (0.0, 0.4003, -0.3246), (0.0, 0.05283, 0.1133), (0.0, 0.506, -0.09802)], [], [(2, 0, 1, 3)])
_uv = me_flame.uv_layers.new(name='UVMap')
_uv.uv.foreach_set('vector', [0.0, 0.0, 0.0625, 0.0, 0.0625, 0.125, 0.0, 0.125])
me_flame.materials.append(mat_flame)
me_flame.use_remesh_preserve_volume = False
me_flame.use_remesh_preserve_attributes = False
me_flame.use_mirror_vertex_groups = False
me_flame.update()

# ---- objects
ob_body = bpy.data.objects.new('body', me_body)
ob_neck = bpy.data.objects.new('neck', me_neck)
ob_head = bpy.data.objects.new('head', me_head)
ob_horn_002 = bpy.data.objects.new('horn.002', me_horn_002)
ob_horn_001 = bpy.data.objects.new('horn.001', me_horn_001)
ob_horn1 = bpy.data.objects.new('horn1', me_horn1)
ob_snout = bpy.data.objects.new('snout', me_snout)
ob_wing2 = bpy.data.objects.new('wing2', me_wing2)
ob_wing1 = bpy.data.objects.new('wing1', me_wing1)
ob_hornb = bpy.data.objects.new('hornb', me_hornb)
ob_rightarm = bpy.data.objects.new('rightarm', me_rightarm)
ob_rightforearm = bpy.data.objects.new('rightforearm', me_rightforearm)
ob_riightarmridge = bpy.data.objects.new('riightarmridge', me_rightarmridge)
ob_leftarm = bpy.data.objects.new('leftarm', me_leftarm)
ob_leftforearm = bpy.data.objects.new('leftforearm', me_leftforearm)
ob_leftarmridge = bpy.data.objects.new('leftarmridge', me_leftarmridge)
ob_rightleg = bpy.data.objects.new('rightleg', me_rightleg)
ob_rightleg2 = bpy.data.objects.new('rightleg2', me_rightleg2)
ob_leftleg = bpy.data.objects.new('leftleg', me_leftleg)
ob_leftleg2 = bpy.data.objects.new('leftleg2', me_leftleg2)
ob_tail1 = bpy.data.objects.new('tail1', me_tail1)
ob_tail2 = bpy.data.objects.new('tail2', me_tail1_001)
ob_tail3 = bpy.data.objects.new('tail3', me_tail3)
ob_tail4 = bpy.data.objects.new('tail4', me_tail4)
ob_flame = bpy.data.objects.new('flame', me_flame)

# ---- transforms, parenting, visibility, modifiers, constraints
ob_body.location = (0.0, -0.06512, 0.9119)
ob_body.rotation_euler = (1.571, -0.0, 0.0)
ob_body.lineart.crease_threshold = 0.0
ob_neck.parent = ob_body
ob_neck.matrix_parent_inverse = Matrix(((1.0, 0.0, 0.0, 0.0), (0.0, -1.629e-07, 1.0, -0.9119), (0.0, -1.0, -1.629e-07, -0.06512), (0.0, 0.0, 0.0, 1.0)))
ob_neck.location = (0.0, 0.08996, 1.211)
ob_neck.rotation_euler = (1.571, -0.0, 0.0)
ob_neck.lineart.crease_threshold = 0.0
ob_head.parent = ob_neck
ob_head.matrix_parent_inverse = Matrix(((1.0, -0.0, 0.0, -0.0), (0.0, -1.629e-07, 1.0, -1.211), (0.0, -1.0, -1.639e-07, 0.08996), (0.0, 0.0, 0.0, 1.0)))
ob_head.location = (0.0, 0.4385, 1.684)
ob_head.rotation_euler = (1.571, -0.0, 0.0)
ob_head.lineart.crease_threshold = 0.0
ob_horn_002.parent = ob_head
ob_horn_002.matrix_parent_inverse = Matrix(((1.0, -0.0, 0.0, -0.0), (0.0, -1.629e-07, 1.0, -1.684), (0.0, -1.0, -1.49e-07, 0.4385), (0.0, 0.0, 0.0, 1.0)))
ob_horn_002.location = (3.725e-09, 0.2526, 1.966)
ob_horn_002.rotation_euler = (1.571, -0.0, 0.0)
ob_horn_002.lineart.crease_threshold = 0.0
ob_horn_001.parent = ob_head
ob_horn_001.matrix_parent_inverse = Matrix(((1.0, -0.0, 0.0, -0.0), (0.0, -1.629e-07, 1.0, -1.684), (0.0, -1.0, -1.49e-07, 0.4385), (0.0, 0.0, 0.0, 1.0)))
ob_horn_001.location = (0.1023, 0.2872, 1.892)
ob_horn_001.rotation_euler = (1.571, -0.0, 0.0)
ob_horn_001.lineart.crease_threshold = 0.0
ob_horn1.parent = ob_head
ob_horn1.matrix_parent_inverse = Matrix(((1.0, -0.0, 0.0, -0.0), (0.0, -1.629e-07, 1.0, -1.684), (0.0, -1.0, -1.49e-07, 0.4385), (0.0, 0.0, 0.0, 1.0)))
ob_horn1.location = (-0.1023, 0.2872, 1.892)
ob_horn1.rotation_euler = (1.571, -0.0, 0.0)
ob_horn1.lineart.crease_threshold = 0.0
ob_snout.parent = ob_head
ob_snout.matrix_parent_inverse = Matrix(((1.0, -0.0, 0.0, -0.0), (0.0, -1.629e-07, 1.0, -1.684), (0.0, -1.0, -1.49e-07, 0.4385), (0.0, 0.0, 0.0, 1.0)))
ob_snout.location = (-0.001875, 0.6611, 1.566)
ob_snout.rotation_euler = (1.571, -0.0, 0.0)
ob_snout.lineart.crease_threshold = 0.0
ob_wing2.parent = ob_body
ob_wing2.matrix_parent_inverse = Matrix(((1.0, 0.0, 0.0, 0.0), (0.0, -1.629e-07, 1.0, -0.9119), (0.0, -1.0, -1.629e-07, -0.06512), (0.0, 0.0, 0.0, 1.0)))
ob_wing2.location = (0.0, -0.18, 1.1)
ob_wing2.rotation_euler = (1.571, -0.0, 0.0)
ob_wing2.lineart.crease_threshold = 0.0
ob_wing1.parent = ob_body
ob_wing1.matrix_parent_inverse = Matrix(((1.0, 0.0, 0.0, 0.0), (0.0, -1.629e-07, 1.0, -0.9119), (0.0, -1.0, -1.629e-07, -0.06512), (0.0, 0.0, 0.0, 1.0)))
ob_wing1.location = (0.0, -0.18, 1.1)
ob_wing1.rotation_euler = (1.571, -0.0, 0.0)
ob_wing1.lineart.crease_threshold = 0.0
ob_hornb.parent = ob_body
ob_hornb.matrix_parent_inverse = Matrix(((1.0, 0.0, 0.0, 0.0), (0.0, -1.629e-07, 1.0, -0.9119), (0.0, -1.0, -1.629e-07, -0.06512), (0.0, 0.0, 0.0, 1.0)))
ob_hornb.location = (3.725e-09, -0.3854, 0.9689)
ob_hornb.rotation_euler = (1.571, -0.0, 0.0)
ob_hornb.lineart.crease_threshold = 0.0
ob_rightarm.parent = ob_body
ob_rightarm.matrix_parent_inverse = Matrix(((1.0, 0.0, 0.0, 0.0), (0.0, -1.629e-07, 1.0, -0.9119), (0.0, -1.0, -1.629e-07, -0.06512), (0.0, 0.0, 0.0, 1.0)))
ob_rightarm.location = (0.1875, 0.05645, 1.241)
ob_rightarm.rotation_euler = (1.571, -0.0, 0.0)
ob_rightarm.lineart.crease_threshold = 0.0
ob_rightforearm.parent = ob_rightarm
ob_rightforearm.matrix_parent_inverse = Matrix(((1.0, 0.0, 0.0, -0.1875), (0.0, -1.629e-07, 1.0, -1.241), (0.0, -1.0, -1.639e-07, 0.05645), (0.0, 0.0, 0.0, 1.0)))
ob_rightforearm.location = (0.4948, 0.3685, 0.968)
ob_rightforearm.rotation_euler = (1.571, 3.553e-15, 3.553e-15)
ob_rightforearm.lineart.crease_threshold = 0.0
ob_riightarmridge.parent = ob_rightforearm
ob_riightarmridge.matrix_parent_inverse = Matrix(((1.0, 3.553e-15, -3.553e-15, -0.4948), (3.553e-15, -1.629e-07, 1.0, -0.968), (3.553e-15, -1.0, -1.619e-07, 0.3685), (0.0, 0.0, 0.0, 1.0)))
ob_riightarmridge.location = (0.6487, 0.04228, 0.9161)
ob_riightarmridge.rotation_euler = (1.571, 1.776e-15, 1.776e-15)
ob_riightarmridge.lineart.crease_threshold = 0.0
ob_leftarm.parent = ob_body
ob_leftarm.matrix_parent_inverse = Matrix(((1.0, 0.0, 0.0, 0.0), (0.0, -1.629e-07, 1.0, -0.9119), (0.0, -1.0, -1.629e-07, -0.06512), (0.0, 0.0, 0.0, 1.0)))
ob_leftarm.location = (-0.1875, 0.05645, 1.241)
ob_leftarm.rotation_euler = (1.571, -0.0, 0.0)
ob_leftarm.lineart.crease_threshold = 0.0
ob_leftforearm.parent = ob_leftarm
ob_leftforearm.matrix_parent_inverse = Matrix(((1.0, 0.0, 0.0, 0.1875), (0.0, -1.629e-07, 1.0, -1.241), (0.0, -1.0, -1.639e-07, 0.05645), (0.0, 0.0, 0.0, 1.0)))
ob_leftforearm.location = (-0.4948, 0.3685, 0.968)
ob_leftforearm.rotation_euler = (1.571, -0.0, 0.0)
ob_leftforearm.lineart.crease_threshold = 0.0
ob_leftarmridge.parent = ob_leftforearm
ob_leftarmridge.matrix_parent_inverse = Matrix(((1.0, 0.0, 0.0, 0.4948), (0.0, -1.629e-07, 1.0, -0.968), (0.0, -1.0, -1.619e-07, 0.3685), (0.0, 0.0, 0.0, 1.0)))
ob_leftarmridge.location = (-0.6487, 0.04228, 0.9161)
ob_leftarmridge.rotation_euler = (1.571, -0.0, 0.0)
ob_leftarmridge.lineart.crease_threshold = 0.0
ob_rightleg.parent = ob_body
ob_rightleg.matrix_parent_inverse = Matrix(((1.0, 0.0, 0.0, 0.0), (0.0, -1.629e-07, 1.0, -0.9119), (0.0, -1.0, -1.629e-07, -0.06512), (0.0, 0.0, 0.0, 1.0)))
ob_rightleg.location = (0.2812, -0.04663, 0.5226)
ob_rightleg.rotation_euler = (1.571, -0.0, 0.0)
ob_rightleg.lineart.crease_threshold = 0.0
ob_rightleg2.parent = ob_rightleg
ob_rightleg2.matrix_parent_inverse = Matrix(((1.0, -0.0, 0.0, -0.2812), (0.0, -1.629e-07, 1.0, -0.5226), (0.0, -1.0, -1.629e-07, -0.04663), (0.0, 0.0, 0.0, 1.0)))
ob_rightleg2.location = (0.2812, -0.1181, 0.217)
ob_rightleg2.rotation_euler = (1.571, -0.0, 0.0)
ob_rightleg2.lineart.crease_threshold = 0.0
ob_leftleg.parent = ob_body
ob_leftleg.matrix_parent_inverse = Matrix(((1.0, 0.0, 0.0, 0.0), (0.0, -1.629e-07, 1.0, -0.9119), (0.0, -1.0, -1.629e-07, -0.06512), (0.0, 0.0, 0.0, 1.0)))
ob_leftleg.location = (-0.2812, -0.04663, 0.5226)
ob_leftleg.rotation_euler = (1.571, -0.0, 0.0)
ob_leftleg.lineart.crease_threshold = 0.0
ob_leftleg2.parent = ob_leftleg
ob_leftleg2.matrix_parent_inverse = Matrix(((1.0, 0.0, 0.0, 0.2812), (0.0, -1.629e-07, 1.0, -0.5226), (0.0, -1.0, -1.629e-07, -0.04663), (0.0, 0.0, 0.0, 1.0)))
ob_leftleg2.location = (-0.2812, -0.1181, 0.217)
ob_leftleg2.rotation_euler = (1.571, -0.0, 0.0)
ob_leftleg2.lineart.crease_threshold = 0.0
ob_tail1.parent = ob_body
ob_tail1.matrix_parent_inverse = Matrix(((1.0, 0.0, 0.0, 0.0), (0.0, -1.629e-07, 1.0, -0.9119), (0.0, -1.0, -1.629e-07, -0.06512), (0.0, 0.0, 0.0, 1.0)))
ob_tail1.location = (0.0, -0.2608, 0.6617)
ob_tail1.rotation_euler = (1.571, -0.0, 0.0)
ob_tail1.lineart.crease_threshold = 0.0
ob_tail2.parent = ob_tail1
ob_tail2.matrix_parent_inverse = Matrix(((1.0, 0.0, 0.0, 0.0), (0.0, -1.629e-07, 1.0, -0.6617), (0.0, -1.0, -1.629e-07, -0.2608), (0.0, 0.0, 0.0, 1.0)))
ob_tail2.location = (0.0, -0.6111, 0.6441)
ob_tail2.rotation_euler = (1.571, -0.0, 0.0)
ob_tail2.lineart.crease_threshold = 0.0
ob_tail3.parent = ob_tail2
ob_tail3.matrix_parent_inverse = Matrix(((1.0, 0.0, 0.0, 0.0), (0.0, -1.629e-07, 1.0, -0.6441), (0.0, -1.0, -1.629e-07, -0.6111), (0.0, 0.0, 0.0, 1.0)))
ob_tail3.location = (0.0, -0.9496, 0.7038)
ob_tail3.rotation_euler = (1.571, -0.0, 0.0)
ob_tail3.lineart.crease_threshold = 0.0
ob_tail4.parent = ob_tail3
ob_tail4.matrix_parent_inverse = Matrix(((1.0, 0.0, 0.0, 0.0), (0.0, -1.629e-07, 1.0, -0.7038), (0.0, -1.0, -1.629e-07, -0.9496), (0.0, 0.0, 0.0, 1.0)))
ob_tail4.location = (0.0, -1.346, 0.8887)
ob_tail4.rotation_euler = (1.571, -0.0, 0.0)
ob_tail4.lineart.crease_threshold = 0.0
ob_flame.parent = ob_tail4
ob_flame.matrix_parent_inverse = Matrix(((1.0, 0.0, 0.0, -0.0), (0.0, -1.788e-07, 1.0, -0.8887), (0.0, -1.0, -1.629e-07, -1.346), (0.0, 0.0, 0.0, 1.0)))
ob_flame.location = (0.0, -1.705, 1.19)
ob_flame.rotation_euler = (1.571, -0.0, 0.0)
ob_flame.lineart.crease_threshold = 0.0

# ---- collection membership
col_collection_1.objects.link(ob_body)
col_collection_1.objects.link(ob_neck)
col_collection_1.objects.link(ob_head)
col_collection_1.objects.link(ob_horn_002)
col_collection_1.objects.link(ob_horn_001)
col_collection_1.objects.link(ob_horn1)
col_collection_1.objects.link(ob_snout)
col_collection_1.objects.link(ob_wing2)
col_collection_1.objects.link(ob_wing1)
col_collection_1.objects.link(ob_hornb)
col_collection_1.objects.link(ob_rightarm)
col_collection_1.objects.link(ob_rightforearm)
col_collection_1.objects.link(ob_riightarmridge)
col_collection_1.objects.link(ob_leftarm)
col_collection_1.objects.link(ob_leftforearm)
col_collection_1.objects.link(ob_leftarmridge)
col_collection_1.objects.link(ob_rightleg)
col_collection_1.objects.link(ob_rightleg2)
col_collection_1.objects.link(ob_leftleg)
col_collection_1.objects.link(ob_leftleg2)
col_collection_1.objects.link(ob_tail1)
col_collection_1.objects.link(ob_tail2)
col_collection_1.objects.link(ob_tail3)
col_collection_1.objects.link(ob_tail4)
col_collection_1.objects.link(ob_flame)

# ---- scene / render settings (as saved in the file)
scene.frame_start = 1; scene.frame_end = 250; scene.frame_set(1)
scene.render.engine = 'BLENDER_EEVEE_NEXT'
scene.render.resolution_percentage = 50
scene.render.dither_intensity = 0.0
scene.cycles.use_denoising = False
scene.cycles.samples = 10
scene.cycles.sampling_pattern = 'TABULATED_SOBOL'
scene.cycles.light_sampling_threshold = 0.0
scene.cycles.use_adaptive_sampling = False
scene.cycles.use_light_tree = False
scene.cycles.blur_glossy = 0.0
scene.cycles.pixel_filter_type = 'GAUSSIAN'
scene.cycles.sample_clamp_indirect = 0.0
scene.view_settings.view_transform = 'Standard'
bpy.context.view_layer.update()

# ---- added for rendering (the .blend has no active camera and no usable light): camera, sun
cam_auto = bpy.data.cameras.new('AutoCamera')
cam_auto.lens = 50.0
cam_auto.sensor_width = 36.0
cam_auto.clip_end = 1000.0
ob_auto_camera = bpy.data.objects.new('AutoCamera', cam_auto)
scene.collection.objects.link(ob_auto_camera)
ob_auto_camera.location = (3.61191, -4.85808, 4.01326)
ob_auto_camera.rotation_euler = (1.09748, -7.21219e-08, 0.694738)
scene.camera = ob_auto_camera
light_auto_sun = bpy.data.lights.new('AutoSun', 'SUN')
light_auto_sun.energy = 3.0
light_auto_sun.angle = 0.0523599
ob_auto_sun = bpy.data.objects.new('AutoSun', light_auto_sun)
scene.collection.objects.link(ob_auto_sun)
ob_auto_sun.rotation_euler = (0.872665, 0.174533, 0.523599)
bpy.context.view_layer.update()
